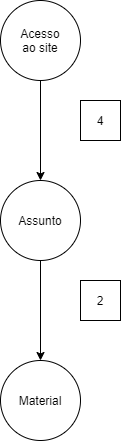

The diagram above was exported from draw.io. Its source (the exported page's mxGraphModel, read from the mxfile embedded in the PNG):
<mxGraphModel dx="1086" dy="806" grid="1" gridSize="10" guides="1" tooltips="1" connect="1" arrows="1" fold="1" page="1" pageScale="1" pageWidth="827" pageHeight="1169" math="0" shadow="0">
  <root>
    <mxCell id="0" />
    <mxCell id="1" parent="0" />
    <mxCell id="Od5KJJ4fW7W5_wuXnSnS-11" value="" style="rounded=0;whiteSpace=wrap;html=1;" vertex="1" parent="1">
      <mxGeometry x="480" y="160" width="40" height="40" as="geometry" />
    </mxCell>
    <mxCell id="Od5KJJ4fW7W5_wuXnSnS-1" value="" style="ellipse;whiteSpace=wrap;html=1;aspect=fixed;" vertex="1" parent="1">
      <mxGeometry x="400" y="60" width="80" height="80" as="geometry" />
    </mxCell>
    <mxCell id="Od5KJJ4fW7W5_wuXnSnS-2" value="" style="ellipse;whiteSpace=wrap;html=1;aspect=fixed;" vertex="1" parent="1">
      <mxGeometry x="400" y="240" width="80" height="80" as="geometry" />
    </mxCell>
    <mxCell id="Od5KJJ4fW7W5_wuXnSnS-3" value="" style="ellipse;whiteSpace=wrap;html=1;aspect=fixed;" vertex="1" parent="1">
      <mxGeometry x="400" y="420" width="80" height="80" as="geometry" />
    </mxCell>
    <mxCell id="Od5KJJ4fW7W5_wuXnSnS-4" value="" style="endArrow=classic;html=1;entryX=0.5;entryY=0;entryDx=0;entryDy=0;" edge="1" parent="1" source="Od5KJJ4fW7W5_wuXnSnS-1" target="Od5KJJ4fW7W5_wuXnSnS-2">
      <mxGeometry width="50" height="50" relative="1" as="geometry">
        <mxPoint x="400" y="570" as="sourcePoint" />
        <mxPoint x="450" y="520" as="targetPoint" />
      </mxGeometry>
    </mxCell>
    <mxCell id="Od5KJJ4fW7W5_wuXnSnS-6" value="" style="endArrow=classic;html=1;entryX=0.5;entryY=0;entryDx=0;entryDy=0;" edge="1" parent="1" source="Od5KJJ4fW7W5_wuXnSnS-2" target="Od5KJJ4fW7W5_wuXnSnS-3">
      <mxGeometry width="50" height="50" relative="1" as="geometry">
        <mxPoint x="400" y="570" as="sourcePoint" />
        <mxPoint x="450" y="520" as="targetPoint" />
      </mxGeometry>
    </mxCell>
    <mxCell id="Od5KJJ4fW7W5_wuXnSnS-7" value="Acesso ao site" style="text;html=1;strokeColor=none;fillColor=none;align=center;verticalAlign=middle;whiteSpace=wrap;rounded=0;" vertex="1" parent="1">
      <mxGeometry x="420" y="90" width="40" height="20" as="geometry" />
    </mxCell>
    <mxCell id="Od5KJJ4fW7W5_wuXnSnS-8" value="Assunto" style="text;html=1;strokeColor=none;fillColor=none;align=center;verticalAlign=middle;whiteSpace=wrap;rounded=0;" vertex="1" parent="1">
      <mxGeometry x="420" y="270" width="40" height="20" as="geometry" />
    </mxCell>
    <mxCell id="Od5KJJ4fW7W5_wuXnSnS-9" value="Material" style="text;html=1;strokeColor=none;fillColor=none;align=center;verticalAlign=middle;whiteSpace=wrap;rounded=0;" vertex="1" parent="1">
      <mxGeometry x="420" y="450" width="40" height="20" as="geometry" />
    </mxCell>
    <mxCell id="Od5KJJ4fW7W5_wuXnSnS-10" value="4" style="text;html=1;strokeColor=none;fillColor=none;align=center;verticalAlign=middle;whiteSpace=wrap;rounded=0;" vertex="1" parent="1">
      <mxGeometry x="480" y="170" width="40" height="20" as="geometry" />
    </mxCell>
    <mxCell id="Od5KJJ4fW7W5_wuXnSnS-13" value="2" style="rounded=0;whiteSpace=wrap;html=1;" vertex="1" parent="1">
      <mxGeometry x="480" y="340" width="40" height="40" as="geometry" />
    </mxCell>
  </root>
</mxGraphModel>